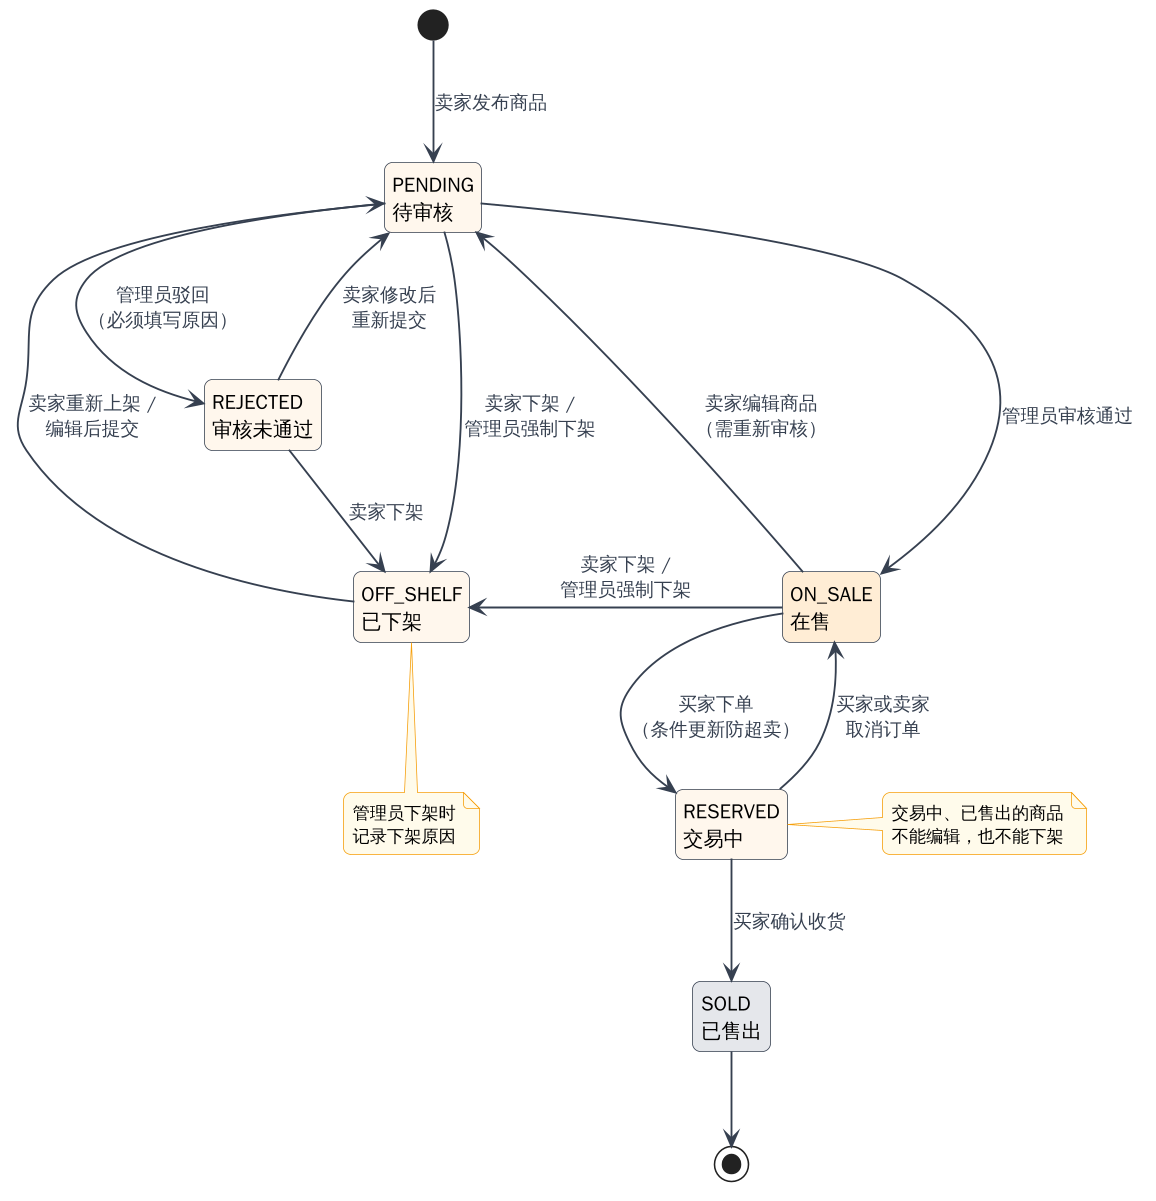

The diagram above was rendered by PlantUML. Its source (embedded in the PNG):
@startuml state-goods
!include style.iuml
skinparam ArrowFontSize 12
skinparam nodesep 60
skinparam ranksep 60
hide empty description

state "PENDING\n待审核" as PENDING
state "ON_SALE\n在售" as ON_SALE #FFEDD5
state "REJECTED\n审核未通过" as REJECTED
state "RESERVED\n交易中" as RESERVED
state "SOLD\n已售出" as SOLD #E5E7EB
state "OFF_SHELF\n已下架" as OFF_SHELF

[*] -down-> PENDING : 卖家发布商品
PENDING -down-> ON_SALE : 管理员审核通过
PENDING -right-> REJECTED : 管理员驳回\n（必须填写原因）
REJECTED -up-> PENDING : 卖家修改后\n重新提交
ON_SALE -up-> PENDING : 卖家编辑商品\n（需重新审核）
ON_SALE -down-> RESERVED : 买家下单\n（条件更新防超卖）
RESERVED -up-> ON_SALE : 买家或卖家\n取消订单
RESERVED -down-> SOLD : 买家确认收货
SOLD -down-> [*]

ON_SALE -left-> OFF_SHELF : 卖家下架 /\n管理员强制下架
PENDING -left-> OFF_SHELF : 卖家下架 /\n管理员强制下架
REJECTED -down-> OFF_SHELF : 卖家下架
OFF_SHELF -up-> PENDING : 卖家重新上架 /\n编辑后提交

note right of RESERVED
  交易中、已售出的商品
  不能编辑，也不能下架
end note
note bottom of OFF_SHELF
  管理员下架时
  记录下架原因
end note
@enduml